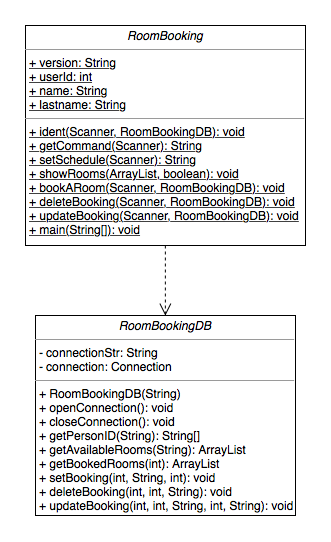

The diagram above was exported from draw.io. Its source (the exported page's mxGraphModel, read from the mxfile embedded in the PNG):
<mxGraphModel dx="1103" dy="677" grid="1" gridSize="10" guides="1" tooltips="1" connect="1" arrows="1" fold="1" page="1" pageScale="1" pageWidth="850" pageHeight="1100" background="#ffffff" math="0" shadow="0">
  <root>
    <mxCell id="0" />
    <mxCell id="1" parent="0" />
    <mxCell id="5d2195bd80daf111-11" value="&lt;p style=&quot;margin: 0px ; margin-top: 4px ; text-align: center&quot;&gt;&lt;i&gt;RoomBookingDB&lt;/i&gt;&lt;/p&gt;&lt;hr size=&quot;1&quot;&gt;&lt;p style=&quot;margin: 0px ; margin-left: 4px&quot;&gt;- connectionStr: String&lt;br&gt;- connection: Connection&lt;/p&gt;&lt;hr size=&quot;1&quot;&gt;&lt;p style=&quot;margin: 0px ; margin-left: 4px&quot;&gt;+ RoomBookingDB(String)&lt;br&gt;+ openConnection(): void&lt;/p&gt;&lt;p style=&quot;margin: 0px ; margin-left: 4px&quot;&gt;+ closeConnection(): void&lt;/p&gt;&lt;p style=&quot;margin: 0px ; margin-left: 4px&quot;&gt;+ getPersonID(String): String[]&lt;/p&gt;&lt;p style=&quot;margin: 0px ; margin-left: 4px&quot;&gt;+ getAvailableRooms(String): ArrayList&lt;/p&gt;&lt;p style=&quot;margin: 0px ; margin-left: 4px&quot;&gt;+ getBookedRooms(int): ArrayList&lt;/p&gt;&lt;p style=&quot;margin: 0px ; margin-left: 4px&quot;&gt;+ setBooking(int, String, int): void&lt;/p&gt;&lt;p style=&quot;margin: 0px ; margin-left: 4px&quot;&gt;+ deleteBooking(int, int, String): void&lt;/p&gt;&lt;p style=&quot;margin: 0px ; margin-left: 4px&quot;&gt;+ updateBooking(int, int, String, int, String): void&lt;/p&gt;" style="verticalAlign=top;align=left;overflow=fill;fontSize=12;fontFamily=Helvetica;html=1;rounded=0;shadow=0;comic=0;labelBackgroundColor=none;strokeColor=#000000;strokeWidth=1;fillColor=#ffffff;" parent="1" vertex="1">
      <mxGeometry x="90" y="330" width="260" height="200" as="geometry" />
    </mxCell>
    <mxCell id="5d2195bd80daf111-33" style="edgeStyle=orthogonalEdgeStyle;rounded=0;html=1;dashed=1;labelBackgroundColor=none;startFill=0;endArrow=open;endFill=0;endSize=10;fontFamily=Verdana;fontSize=10;entryX=0.5;entryY=0;entryDx=0;entryDy=0;" parent="1" source="5d2195bd80daf111-20" target="5d2195bd80daf111-11" edge="1">
      <mxGeometry relative="1" as="geometry">
        <Array as="points">
          <mxPoint x="176" y="220" />
          <mxPoint x="176" y="220" />
        </Array>
      </mxGeometry>
    </mxCell>
    <mxCell id="5d2195bd80daf111-20" value="&lt;p style=&quot;margin: 0px ; margin-top: 4px ; text-align: center&quot;&gt;&lt;i&gt;RoomBooking&lt;/i&gt;&lt;/p&gt;&lt;hr size=&quot;1&quot;&gt;&lt;p style=&quot;margin: 0px ; margin-left: 4px&quot;&gt;&lt;u&gt;+ version: String&lt;br&gt;+ userId: int&lt;/u&gt;&lt;/p&gt;&lt;p style=&quot;margin: 0px ; margin-left: 4px&quot;&gt;&lt;u&gt;+ name: String&lt;/u&gt;&lt;/p&gt;&lt;p style=&quot;margin: 0px ; margin-left: 4px&quot;&gt;&lt;u&gt;+ lastname: String&lt;/u&gt;&lt;/p&gt;&lt;hr size=&quot;1&quot;&gt;&lt;p style=&quot;margin: 0px ; margin-left: 4px&quot;&gt;&lt;u&gt;+ ident(Scanner, RoomBookingDB): void&lt;br&gt;+ getCommand(Scanner): String&lt;/u&gt;&lt;/p&gt;&lt;p style=&quot;margin: 0px ; margin-left: 4px&quot;&gt;&lt;u&gt;+ setSchedule(Scanner): String&lt;/u&gt;&lt;/p&gt;&lt;p style=&quot;margin: 0px ; margin-left: 4px&quot;&gt;&lt;u&gt;+ showRooms(ArrayList, boolean): void&lt;/u&gt;&lt;/p&gt;&lt;p style=&quot;margin: 0px ; margin-left: 4px&quot;&gt;&lt;u&gt;+ bookARoom(Scanner, RoomBookingDB): void&lt;/u&gt;&lt;/p&gt;&lt;p style=&quot;margin: 0px ; margin-left: 4px&quot;&gt;&lt;u&gt;+ deleteBooking(Scanner, RoomBookingDB): void&lt;/u&gt;&lt;/p&gt;&lt;p style=&quot;margin: 0px ; margin-left: 4px&quot;&gt;&lt;u&gt;+ updateBooking(Scanner, RoomBookingDB): void&lt;/u&gt;&lt;/p&gt;&lt;p style=&quot;margin: 0px ; margin-left: 4px&quot;&gt;&lt;u&gt;+ main(String[]): void&lt;/u&gt;&lt;/p&gt;&lt;p style=&quot;margin: 0px ; margin-left: 4px&quot;&gt;&lt;u&gt;&lt;br&gt;&lt;/u&gt;&lt;/p&gt;" style="verticalAlign=top;align=left;overflow=fill;fontSize=12;fontFamily=Helvetica;html=1;rounded=0;shadow=0;comic=0;labelBackgroundColor=none;strokeColor=#000000;strokeWidth=1;fillColor=#ffffff;" parent="1" vertex="1">
      <mxGeometry x="80" y="40" width="280" height="220" as="geometry" />
    </mxCell>
  </root>
</mxGraphModel>